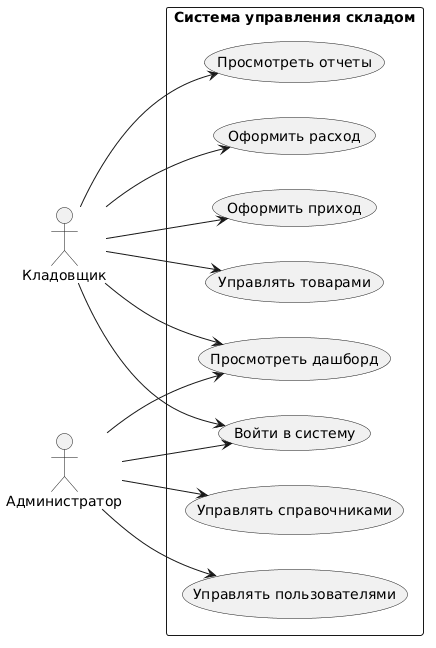

The diagram above was rendered by PlantUML. Its source (embedded in the PNG):
@startuml
left to right direction
skinparam packageStyle rectangle
actor "Кладовщик" as storekeeper
actor "Администратор" as admin

rectangle "Система управления складом" {
  usecase "Войти в систему" as UC1
  usecase "Просмотреть дашборд" as UC2
  usecase "Управлять товарами" as UC3
  usecase "Оформить приход" as UC4
  usecase "Оформить расход" as UC5
  usecase "Просмотреть отчеты" as UC6
  usecase "Управлять пользователями" as UC7
  usecase "Управлять справочниками" as UC8
}

storekeeper --> UC1
storekeeper --> UC2
storekeeper --> UC3
storekeeper --> UC4
storekeeper --> UC5
storekeeper --> UC6

admin --> UC1
admin --> UC2
admin --> UC7
admin --> UC8
@enduml